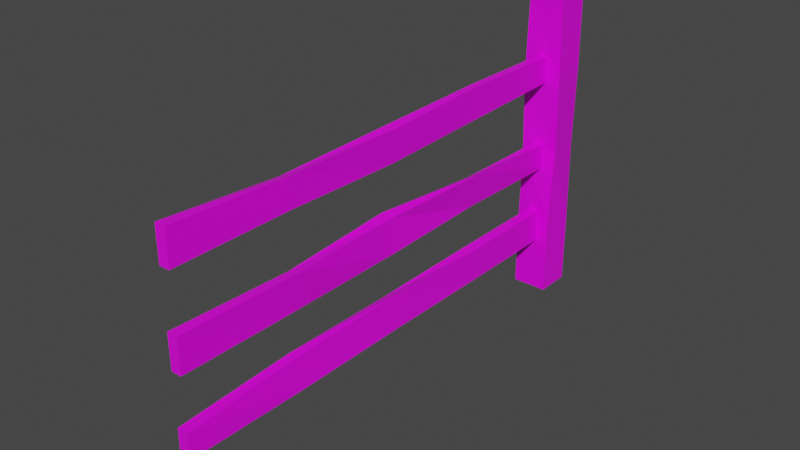 # Source: Fence_one_pole.blend  (saved by Blender 2.93.20; exported with 4.5.12 LTS)
import bpy
from mathutils import Matrix  # noqa: F401  (used for matrix-valued properties, if any)

bpy.ops.wm.read_factory_settings(use_empty=True)
scene = bpy.context.scene
scene.name = 'Scene'

# ---- collections
col_collection = bpy.data.collections.new('Collection'); scene.collection.children.link(col_collection)

# ---- images (referenced by path relative to the original .blend; pixels are not part of the script)
import os
ASSET_DIR = os.environ.get("B2B_ASSET_DIR", "")  # directory of the original .blend (textures are referenced by path, not embedded)
HERE = os.path.dirname(os.path.abspath(__file__))  # packed textures are extracted next to this script under _unpacked/

def load_image(name, relpath, width, height, colorspace="sRGB"):
    """Load a texture the original file referenced (path relative to the .blend, or extracted next to this script)."""
    p = next((c for c in (os.path.join(HERE, relpath), os.path.join(ASSET_DIR, relpath)) if relpath and os.path.exists(c)), "")
    if p:
        img = bpy.data.images.load(p, check_existing=True)
        img.name = name
    else:  # same state as the original file: an image datablock whose file is absent (Cycles renders it pink)
        img = bpy.data.images.new(name, width, height)
        img.source = "FILE"
        img.filepath = "//" + (relpath or name)
    img.colorspace_settings.name = colorspace
    return img
img_fencetexture_png = load_image('FenceTexture.png', 'FenceTexture.png', 1024, 1024, 'sRGB')

# ---- materials (node trees are filled in below, after node groups)
mat_material = bpy.data.materials.new('Material')
mat_material.alpha_threshold = 0.0
mat_material.use_transparent_shadow = False
mat_material.line_color = (0.0, 0.0, 0.0, 1.0)

# ---- material node trees
mat_material.use_nodes = True; mat_material.node_tree.nodes.clear()
_N = mat_material.node_tree.nodes; _L = mat_material.node_tree.links
n0 = _N.new('ShaderNodeOutputMaterial'); n0.name = 'Material Output'; n0.location = (300, 300)
n1 = _N.new('ShaderNodeBsdfPrincipled'); n1.name = 'Principled BSDF'; n1.location = (10, 300)
n1.distribution = 'GGX'
n1.subsurface_method = 'BURLEY'
n1.inputs[2].default_value = 0.4
n1.inputs[3].default_value = 1.45
n1.inputs[27].default_value = (0.0, 0.0, 0.0, 1.0)
n1.inputs[28].default_value = 1.0
n2 = _N.new('ShaderNodeTexImage'); n2.name = 'Image Texture'; n2.location = (-469, 234)
n2.image = img_fencetexture_png
_L.new(n1.outputs[0], n0.inputs[0])
_L.new(n2.outputs[0], n1.inputs[0])
n0.is_active_output = True

# ---- world
world_world = bpy.data.worlds.new('World'); scene.world = world_world
world_world.use_nodes = True; world_world.node_tree.nodes.clear()
_N = world_world.node_tree.nodes; _L = world_world.node_tree.links
n0 = _N.new('ShaderNodeOutputWorld'); n0.name = 'World Output'; n0.location = (300, 300)
n1 = _N.new('ShaderNodeBackground'); n1.name = 'Background'; n1.location = (10, 300)
n1.inputs[0].default_value = (0.05088, 0.05088, 0.05088, 1.0)
_L.new(n1.outputs[0], n0.inputs[0])
n0.is_active_output = True
world_world.color = (0.05088, 0.05088, 0.05088)
world_world.use_sun_shadow = False
world_world.sun_shadow_jitter_overblur = 0.0

# ---- meshes
me_cube = bpy.data.meshes.new('Cube')
me_cube.from_pydata([(0.1465, 0.1465, 2.406), (0.1465, 0.1465, -0.1465), (0.1465, -0.1465, 2.406), (0.1465, -0.1465, -0.1465), (-0.1465, 0.1465, 2.406), (-0.1465, 0.1465, -0.1465), (-0.1465, -0.1465, 2.406), (-0.1465, -0.1465, -0.1465), (0.1465, 0.1545, 1.768), (0.1306, 0.1608, 1.13), (0.15, 0.142, 0.4749), (-0.15, -0.142, 0.5082), (-0.1306, -0.1608, 1.13), (-0.1538, -0.1583, 1.768), (0.163, -0.1465, 1.768), (0.1608, -0.1306, 1.13), (0.1429, -0.149, 0.509), (-0.1465, 0.1465, 1.768), (-0.1608, 0.1306, 1.13), (-0.1429, 0.149, 0.4741)], [], [(0, 4, 6, 2), (14, 2, 6, 13), (13, 6, 4, 17), (5, 1, 3, 7), (8, 0, 2, 14), (17, 4, 0, 8), (5, 19, 10, 1), (19, 18, 9, 10), (18, 17, 8, 9), (1, 10, 16, 3), (10, 9, 15, 16), (9, 8, 14, 15), (7, 11, 19, 5), (11, 12, 18, 19), (12, 13, 17, 18), (3, 16, 11, 7), (16, 15, 12, 11), (15, 14, 13, 12)])
_uv = me_cube.uv_layers.new(name='UVMap')
_uv.uv.foreach_set('vector', [0.3084, 0.7151, 0.423, 0.7151, 0.423, 0.8722, 0.3084, 0.8722, 0.4646, 0.4368, 0.2891, 0.4308, 0.2896, 0.319, 0.4644, 0.3188, 0.4644, 0.3188, 0.2896, 0.319, 0.2883, 0.2079, 0.4641, 0.2046, 0.5363, 0.716, 0.6508, 0.716, 0.6508, 0.873, 0.5363, 0.873, 0.4647, 0.5502, 0.2875, 0.5429, 0.2891, 0.4308, 0.4646, 0.4368, 0.4641, 0.2046, 0.2883, 0.2079, 0.2873, 0.09666, 0.4639, 0.0938, 0.9961, 0.2077, 0.8233, 0.2065, 0.8233, 0.09462, 0.9961, 0.09606, 0.8233, 0.2065, 0.6406, 0.2128, 0.6411, 0.1011, 0.8233, 0.09462, 0.6406, 0.2128, 0.4641, 0.2046, 0.4639, 0.0938, 0.6411, 0.1011, 0.9958, 0.5427, 0.8231, 0.5407, 0.8135, 0.4296, 0.9959, 0.431, 0.8231, 0.5407, 0.6411, 0.549, 0.6401, 0.4374, 0.8135, 0.4296, 0.6411, 0.549, 0.4647, 0.5502, 0.4646, 0.4368, 0.6401, 0.4374, 0.996, 0.3194, 0.8137, 0.3177, 0.8233, 0.2065, 0.9961, 0.2077, 0.8137, 0.3177, 0.64, 0.325, 0.6406, 0.2128, 0.8233, 0.2065, 0.64, 0.325, 0.4644, 0.3188, 0.4641, 0.2046, 0.6406, 0.2128, 0.9959, 0.431, 0.8135, 0.4296, 0.8137, 0.3177, 0.996, 0.3194, 0.8135, 0.4296, 0.6401, 0.4374, 0.64, 0.325, 0.8137, 0.3177, 0.6401, 0.4374, 0.4646, 0.4368, 0.4644, 0.3188, 0.64, 0.325])
me_cube.materials.append(mat_material)
me_cube.use_remesh_preserve_volume = False
me_cube.use_remesh_preserve_attributes = False
me_cube.use_mirror_vertex_groups = False
me_cube.update()
me_cube_001 = bpy.data.meshes.new('Cube.001')
me_cube_001.from_pydata([(-0.04233, -1.952, -0.1184), (-0.04233, -1.952, 0.0877), (-0.04233, 1.952, -0.1392), (-0.04233, 1.952, 0.1392), (0.04233, -1.952, -0.122), (0.04233, -1.952, 0.08693), (0.04233, 1.952, -0.1392), (0.04233, 1.952, 0.1392), (-0.04298, 0.9762, -0.139), (-0.02681, 0.0, -0.1441), (-0.006221, -0.9762, -0.1313), (-0.04229, -0.9762, 0.139), (-0.04198, 0.0, 0.1305), (-0.04169, 0.9762, 0.1393), (0.04914, -0.9762, -0.1305), (0.0444, 0.0, -0.1305), (0.04169, 0.9762, -0.1393), (0.04298, 0.9762, 0.1296), (0.03149, 0.0, 0.1569), (0.02481, -0.9762, 0.1299), (0.04558, 1.952, 0.5272), (0.04558, 1.952, 0.7333), (0.04558, -1.952, 0.5065), (0.04558, -1.952, 0.7848), (-0.03908, 1.952, 0.5236), (-0.03908, 1.952, 0.7325), (-0.03908, -1.952, 0.5065), (-0.03908, -1.952, 0.7848), (0.04623, -0.9762, 0.5067), (0.03006, -4.744e-07, 0.5015), (0.009475, 0.9762, 0.5143), (0.04555, 0.9762, 0.7846), (0.008249, -4.73e-07, 0.7762), (0.06327, -0.9762, 0.785), (-0.04589, 0.9762, 0.5151), (-0.04115, -4.806e-07, 0.5151), (-0.03843, -0.9762, 0.5063), (-0.01505, -0.9762, 0.7752), (-0.06742, -4.794e-07, 0.8025), (-0.02155, 0.9762, 0.7538), (-0.04233, 1.952, 1.483), (-0.04233, 1.952, 1.277), (-0.04233, -1.952, 1.504), (-0.04233, -1.952, 1.225), (0.04233, 1.952, 1.487), (0.04233, 1.952, 1.278), (0.04233, -1.952, 1.504), (0.04233, -1.952, 1.225), (-0.04298, -0.9762, 1.441), (-0.02681, -4.793e-07, 1.475), (-0.02781, 0.9762, 1.496), (-0.04229, 0.9762, 1.226), (-0.04198, -4.806e-07, 1.234), (-0.04169, -0.9762, 1.225), (0.02755, 0.9762, 1.495), (0.0444, -4.731e-07, 1.462), (0.04169, -0.9762, 1.465), (0.04298, -0.9762, 1.235), (0.03149, -4.742e-07, 1.208), (0.02481, 0.9762, 1.235)], [], [(8, 13, 3, 2), (2, 3, 7, 6), (14, 19, 5, 4), (4, 5, 1, 0), (10, 14, 4, 0), (19, 11, 1, 5), (7, 3, 13, 17), (17, 13, 12, 18), (18, 12, 11, 19), (2, 6, 16, 8), (8, 16, 15, 9), (9, 15, 14, 10), (6, 7, 17, 16), (16, 17, 18, 15), (15, 18, 19, 14), (0, 1, 11, 10), (10, 11, 12, 9), (9, 12, 13, 8), (28, 33, 23, 22), (22, 23, 27, 26), (34, 39, 25, 24), (24, 25, 21, 20), (30, 34, 24, 20), (39, 31, 21, 25), (27, 23, 33, 37), (37, 33, 32, 38), (38, 32, 31, 39), (22, 26, 36, 28), (28, 36, 35, 29), (29, 35, 34, 30), (26, 27, 37, 36), (36, 37, 38, 35), (35, 38, 39, 34), (20, 21, 31, 30), (30, 31, 32, 29), (29, 32, 33, 28), (48, 53, 43, 42), (42, 43, 47, 46), (54, 59, 45, 44), (44, 45, 41, 40), (50, 54, 44, 40), (59, 51, 41, 45), (47, 43, 53, 57), (57, 53, 52, 58), (58, 52, 51, 59), (42, 46, 56, 48), (48, 56, 55, 49), (49, 55, 54, 50), (46, 47, 57, 56), (56, 57, 58, 55), (55, 58, 59, 54), (40, 41, 51, 50), (50, 51, 52, 49), (49, 52, 53, 48)])
_uv = me_cube_001.uv_layers.new(name='UVMap')
_uv.uv.foreach_set('vector', [0.4356, 0.4935, 0.4358, 0.5646, 0.2536, 0.5648, 0.2535, 0.4935, 0.3152, 0.9845, 0.3152, 0.9133, 0.331, 0.9133, 0.331, 0.9845, 0.7994, 0.4717, 0.7994, 0.4045, 0.9821, 0.4158, 0.9821, 0.4695, 0.4313, 0.9133, 0.4313, 0.9667, 0.4155, 0.9669, 0.4155, 0.9142, 0.7995, 0.4859, 0.7994, 0.4717, 0.9821, 0.4695, 0.9824, 0.491, 0.7994, 0.4045, 0.7997, 0.3872, 0.9825, 0.3941, 0.9821, 0.4158, 0.2535, 0.4008, 0.2536, 0.3791, 0.4359, 0.3811, 0.4359, 0.403, 0.4359, 0.403, 0.4359, 0.3811, 0.6174, 0.3791, 0.6172, 0.399, 0.6172, 0.399, 0.6174, 0.3791, 0.7997, 0.3872, 0.7994, 0.4045, 0.2535, 0.4935, 0.2535, 0.4718, 0.4356, 0.4718, 0.4356, 0.4935, 0.4356, 0.4935, 0.4356, 0.4718, 0.617, 0.472, 0.6169, 0.4904, 0.6169, 0.4904, 0.617, 0.472, 0.7994, 0.4717, 0.7995, 0.4859, 0.2535, 0.4718, 0.2535, 0.4008, 0.4359, 0.403, 0.4356, 0.4718, 0.4356, 0.4718, 0.4359, 0.403, 0.6172, 0.399, 0.617, 0.472, 0.617, 0.472, 0.6172, 0.399, 0.7994, 0.4045, 0.7994, 0.4717, 0.9824, 0.491, 0.9821, 0.5434, 0.8001, 0.5561, 0.7995, 0.4859, 0.7995, 0.4859, 0.8001, 0.5561, 0.6178, 0.5605, 0.6169, 0.4904, 0.6169, 0.4904, 0.6178, 0.5605, 0.4358, 0.5646, 0.4356, 0.4935, 0.764, 0.09277, 0.7643, 0.02274, 0.9446, 0.02184, 0.9448, 0.09285, 0.3474, 0.7474, 0.2955, 0.7474, 0.2955, 0.7258, 0.3474, 0.7258, 0.3973, 0.1112, 0.3971, 0.1727, 0.2148, 0.1639, 0.2153, 0.1102, 0.4152, 0.9133, 0.4152, 0.9667, 0.3995, 0.9669, 0.3995, 0.9142, 0.3973, 0.09701, 0.3973, 0.1112, 0.2153, 0.1102, 0.2153, 0.08874, 0.3964, 0.009222, 0.3968, 0.02793, 0.216, 0.03647, 0.2154, 0.01495, 0.9448, 0.0003585, 0.9446, 0.02184, 0.7643, 0.02274, 0.7641, 0.002791, 0.7641, 0.002791, 0.7643, 0.02274, 0.5807, 0.02084, 0.5805, 0.0001292, 0.5805, 0.0001292, 0.5807, 0.02084, 0.3968, 0.02793, 0.3964, 0.009222, 0.9448, 0.09285, 0.9448, 0.1144, 0.7639, 0.1144, 0.764, 0.09277, 0.764, 0.09277, 0.7639, 0.1144, 0.5812, 0.1112, 0.5814, 0.09262, 0.5814, 0.09262, 0.5812, 0.1112, 0.3973, 0.1112, 0.3973, 0.09701, 0.9448, 0.1144, 0.9448, 0.1853, 0.7634, 0.1832, 0.7639, 0.1144, 0.7639, 0.1144, 0.7634, 0.1832, 0.5806, 0.1857, 0.5812, 0.1112, 0.5812, 0.1112, 0.5806, 0.1857, 0.3971, 0.1727, 0.3973, 0.1112, 0.2153, 0.08874, 0.216, 0.03647, 0.3968, 0.02793, 0.3973, 0.09701, 0.3973, 0.09701, 0.3968, 0.02793, 0.5807, 0.02084, 0.5814, 0.09262, 0.5814, 0.09262, 0.5807, 0.02084, 0.7643, 0.02274, 0.764, 0.09277, 0.3984, 0.2051, 0.3984, 0.2604, 0.2153, 0.2574, 0.2159, 0.186, 0.2953, 0.9862, 0.2953, 0.915, 0.3111, 0.915, 0.3111, 0.9862, 0.7633, 0.3423, 0.7619, 0.2761, 0.9431, 0.279, 0.9444, 0.3322, 0.3834, 0.9669, 0.3834, 0.9135, 0.3992, 0.9133, 0.3992, 0.966, 0.7635, 0.3564, 0.7633, 0.3423, 0.9444, 0.3322, 0.9448, 0.3538, 0.7619, 0.2761, 0.7619, 0.2589, 0.943, 0.2575, 0.9431, 0.279, 0.2151, 0.2792, 0.2153, 0.2574, 0.3984, 0.2604, 0.3984, 0.2824, 0.3984, 0.2824, 0.3984, 0.2604, 0.581, 0.2561, 0.5809, 0.2759, 0.5809, 0.2759, 0.581, 0.2561, 0.7619, 0.2589, 0.7619, 0.2761, 0.2153, 0.3716, 0.2148, 0.35, 0.3984, 0.342, 0.3987, 0.3647, 0.3987, 0.3647, 0.3984, 0.342, 0.5816, 0.3406, 0.5817, 0.3591, 0.5817, 0.3591, 0.5816, 0.3406, 0.7633, 0.3423, 0.7635, 0.3564, 0.2148, 0.35, 0.2151, 0.2792, 0.3984, 0.2824, 0.3984, 0.342, 0.3984, 0.342, 0.3984, 0.2824, 0.5809, 0.2759, 0.5816, 0.3406, 0.5816, 0.3406, 0.5809, 0.2759, 0.7619, 0.2761, 0.7633, 0.3423, 0.9448, 0.2049, 0.943, 0.2575, 0.7619, 0.2589, 0.7632, 0.1901, 0.7632, 0.1901, 0.7619, 0.2589, 0.581, 0.2561, 0.5809, 0.1939, 0.5809, 0.1939, 0.581, 0.2561, 0.3984, 0.2604, 0.3984, 0.2051])
me_cube_001.materials.append(mat_material)
me_cube_001.use_remesh_fix_poles = True
me_cube_001.use_remesh_preserve_attributes = False
me_cube_001.update()

# ---- objects
ob_cube = bpy.data.objects.new('Cube', me_cube)
ob_cube_001 = bpy.data.objects.new('Cube.001', me_cube_001)

# ---- transforms, parenting, visibility, modifiers, constraints
ob_cube.location = (0.0, 0.0, 0.0)
ob_cube.lock_rotations_4d = False
ob_cube.empty_display_type = 'ARROWS'
ob_cube.lineart.crease_threshold = 0.0
ob_cube_001.location = (0.0, -2.033, 0.4478)

# ---- collection membership
col_collection.objects.link(ob_cube)
col_collection.objects.link(ob_cube_001)

# ---- scene / render settings (as saved in the file)
scene.frame_start = 1; scene.frame_end = 250; scene.frame_set(2)
scene.render.engine = 'BLENDER_EEVEE_NEXT'
scene.cycles.use_denoising = False
scene.cycles.samples = 128
scene.cycles.sampling_pattern = 'TABULATED_SOBOL'
scene.cycles.use_adaptive_sampling = False
scene.cycles.use_light_tree = False
scene.view_settings.view_transform = 'Filmic'
bpy.context.view_layer.update()

# ---- added for rendering (the .blend has no active camera and no usable light): camera, sun
cam_auto = bpy.data.cameras.new('AutoCamera')
cam_auto.lens = 50.0
cam_auto.sensor_width = 36.0
cam_auto.clip_end = 1000.0
ob_auto_camera = bpy.data.objects.new('AutoCamera', cam_auto)
scene.collection.objects.link(ob_auto_camera)
ob_auto_camera.location = (4.51539, -7.32917, 4.74104)
ob_auto_camera.rotation_euler = (1.09748, -7.21219e-08, 0.694738)
scene.camera = ob_auto_camera
light_auto_sun = bpy.data.lights.new('AutoSun', 'SUN')
light_auto_sun.energy = 3.0
light_auto_sun.angle = 0.0523599
ob_auto_sun = bpy.data.objects.new('AutoSun', light_auto_sun)
scene.collection.objects.link(ob_auto_sun)
ob_auto_sun.rotation_euler = (0.872665, 0.174533, 0.523599)
bpy.context.view_layer.update()
